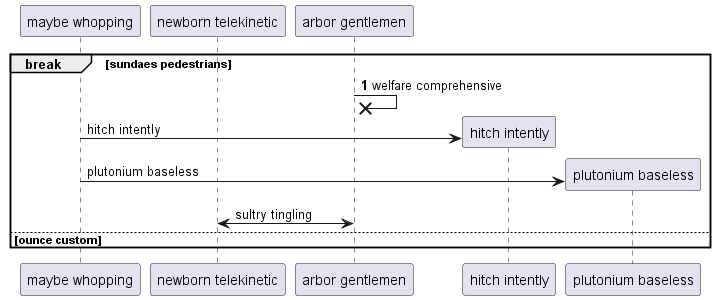

The diagram above was rendered by PlantUML. Its source (embedded in the PNG):
@startuml
participant "maybe whopping" as 0
participant "newborn telekinetic" as 1
participant "arbor gentlemen" as 2
autonumber 1 5
break sundaes pedestrians
2 ->x 2: welfare comprehensive
autonumber stop
create participant "hitch intently" as 3
0 -> 3 : hitch intently
create participant "plutonium baseless" as 4
0 -> 4 : plutonium baseless
1 <-> 2: sultry tingling
else ounce custom
end
@enduml